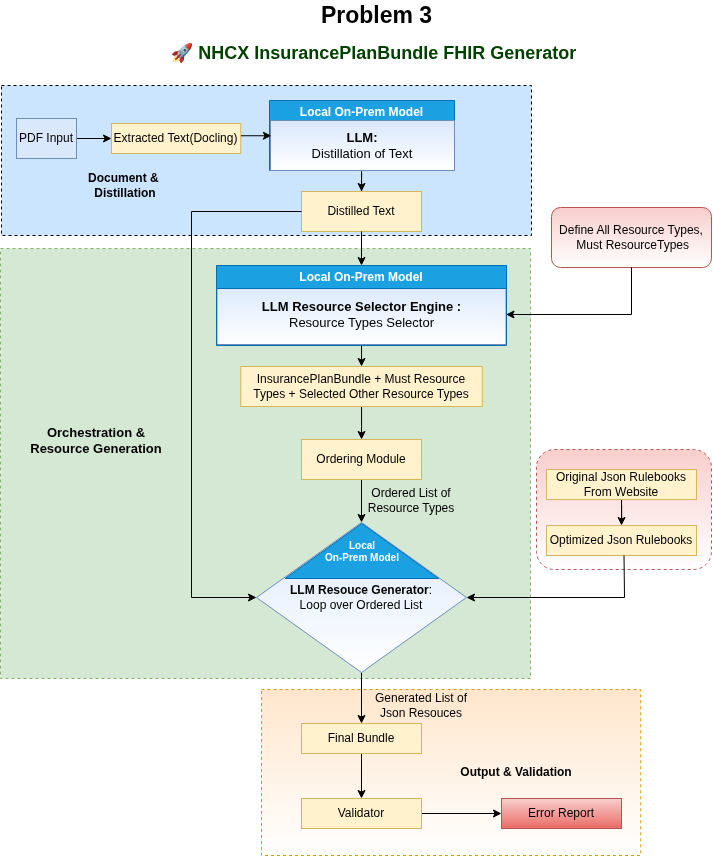

The diagram above was exported from draw.io. Its source (the exported page's mxGraphModel, read from the mxfile embedded in the PNG):
<mxGraphModel dx="1901" dy="1070" grid="1" gridSize="10" guides="1" tooltips="1" connect="1" arrows="1" fold="1" page="1" pageScale="1" pageWidth="850" pageHeight="1100" math="0" shadow="0">
  <root>
    <mxCell id="0" />
    <mxCell id="1" parent="0" />
    <mxCell id="afLSfyvdKyRX-GF0uc3s-12" parent="1" style="rounded=0;whiteSpace=wrap;html=1;dashed=1;fillColor=#ffe6cc;strokeColor=#d79b00;gradientColor=#FFFFFF;" value="" vertex="1">
      <mxGeometry height="166" width="379.25" x="310" y="711" as="geometry" />
    </mxCell>
    <mxCell id="afLSfyvdKyRX-GF0uc3s-11" parent="1" style="rounded=1;whiteSpace=wrap;html=1;arcSize=0;dashed=1;fillColor=#d5e8d4;strokeColor=#82b366;gradientColor=none;" value="" vertex="1">
      <mxGeometry height="430" width="530" x="49" y="270" as="geometry" />
    </mxCell>
    <mxCell id="afLSfyvdKyRX-GF0uc3s-10" parent="1" style="rounded=1;whiteSpace=wrap;html=1;arcSize=0;dashed=1;fillColor=#CCE5FF;" value="" vertex="1">
      <mxGeometry height="150" width="530" x="50" y="107" as="geometry" />
    </mxCell>
    <mxCell id="nzujtDBYpEt0dAxcDN8y-13" parent="1" style="rounded=1;whiteSpace=wrap;html=1;fillColor=#f8cecc;strokeColor=#b85450;gradientColor=#FFFFFF;" value="Define All Resource Types,&lt;div&gt;&amp;nbsp;Must ResourceTypes&lt;/div&gt;" vertex="1">
      <mxGeometry height="60" width="160" x="600" y="229" as="geometry" />
    </mxCell>
    <mxCell id="nzujtDBYpEt0dAxcDN8y-34" edge="1" parent="1" source="nzujtDBYpEt0dAxcDN8y-19" style="edgeStyle=orthogonalEdgeStyle;rounded=0;orthogonalLoop=1;jettySize=auto;html=1;" target="nzujtDBYpEt0dAxcDN8y-33" value="">
      <mxGeometry relative="1" as="geometry" />
    </mxCell>
    <mxCell id="nzujtDBYpEt0dAxcDN8y-26" parent="1" style="rounded=1;whiteSpace=wrap;html=1;dashed=1;fillColor=#f8cecc;strokeColor=#b85450;gradientColor=#FFFFFF;" value="" vertex="1">
      <mxGeometry height="120" width="175" x="585" y="471" as="geometry" />
    </mxCell>
    <mxCell id="nzujtDBYpEt0dAxcDN8y-27" edge="1" parent="1" source="nzujtDBYpEt0dAxcDN8y-28" style="edgeStyle=orthogonalEdgeStyle;rounded=0;orthogonalLoop=1;jettySize=auto;html=1;" target="nzujtDBYpEt0dAxcDN8y-29" value="">
      <mxGeometry relative="1" as="geometry" />
    </mxCell>
    <mxCell id="nzujtDBYpEt0dAxcDN8y-28" parent="1" style="rounded=0;whiteSpace=wrap;html=1;fillColor=#fff2cc;strokeColor=#d6b656;" value="Original Json Rulebooks From Website" vertex="1">
      <mxGeometry height="30" width="150" x="595" y="491" as="geometry" />
    </mxCell>
    <mxCell id="nzujtDBYpEt0dAxcDN8y-29" parent="1" style="rounded=0;whiteSpace=wrap;html=1;fillColor=#fff2cc;strokeColor=#d6b656;" value="Optimized Json Rulebooks" vertex="1">
      <mxGeometry height="30" width="150" x="595" y="547" as="geometry" />
    </mxCell>
    <mxCell id="nzujtDBYpEt0dAxcDN8y-30" edge="1" parent="1" style="endArrow=classic;html=1;rounded=0;exitX=0.5;exitY=1;exitDx=0;exitDy=0;entryX=1;entryY=0.5;entryDx=0;entryDy=0;" target="nzujtDBYpEt0dAxcDN8y-19" value="">
      <mxGeometry height="50" relative="1" width="50" as="geometry">
        <Array as="points">
          <mxPoint x="673" y="619" />
        </Array>
        <mxPoint x="672.5" y="577" as="sourcePoint" />
        <mxPoint x="450" y="287" as="targetPoint" />
      </mxGeometry>
    </mxCell>
    <mxCell id="nzujtDBYpEt0dAxcDN8y-51" edge="1" parent="1" source="nzujtDBYpEt0dAxcDN8y-1" style="edgeStyle=orthogonalEdgeStyle;rounded=0;orthogonalLoop=1;jettySize=auto;html=1;" target="nzujtDBYpEt0dAxcDN8y-46" value="">
      <mxGeometry relative="1" as="geometry" />
    </mxCell>
    <mxCell id="nzujtDBYpEt0dAxcDN8y-1" parent="1" style="rounded=0;whiteSpace=wrap;html=1;fillColor=#dae8fc;strokeColor=#6c8ebf;" value="PDF Input" vertex="1">
      <mxGeometry height="40" width="60" x="65" y="140" as="geometry" />
    </mxCell>
    <mxCell id="nzujtDBYpEt0dAxcDN8y-42" edge="1" parent="1" style="edgeStyle=orthogonalEdgeStyle;rounded=0;orthogonalLoop=1;jettySize=auto;html=1;" target="nzujtDBYpEt0dAxcDN8y-40" value="">
      <mxGeometry relative="1" as="geometry">
        <mxPoint x="410" y="193" as="sourcePoint" />
      </mxGeometry>
    </mxCell>
    <mxCell id="nzujtDBYpEt0dAxcDN8y-40" parent="1" style="rounded=0;whiteSpace=wrap;html=1;fillColor=#fff2cc;strokeColor=#d6b656;" value="Distilled Text" vertex="1">
      <mxGeometry height="40" width="120" x="350" y="213" as="geometry" />
    </mxCell>
    <mxCell id="nzujtDBYpEt0dAxcDN8y-46" parent="1" style="rounded=0;whiteSpace=wrap;html=1;fillColor=#fff2cc;strokeColor=#d6b656;" value="Extracted Text(Docling)" vertex="1">
      <mxGeometry height="30" width="129.25" x="160" y="145" as="geometry" />
    </mxCell>
    <mxCell id="afLSfyvdKyRX-GF0uc3s-1" parent="1" style="swimlane;whiteSpace=wrap;html=1;fillColor=#1ba1e2;fontColor=#ffffff;strokeColor=#006EAF;" value="Local On-Prem Model" vertex="1">
      <mxGeometry height="70" width="185" x="318" y="122" as="geometry" />
    </mxCell>
    <mxCell id="nzujtDBYpEt0dAxcDN8y-2" parent="afLSfyvdKyRX-GF0uc3s-1" style="rounded=0;whiteSpace=wrap;html=1;fillColor=#dae8fc;strokeColor=#6c8ebf;gradientColor=#FFFFFF;" value="&lt;b&gt;&lt;font style=&quot;font-size: 13px;&quot;&gt;LLM:&lt;/font&gt;&lt;/b&gt;&lt;div&gt;&lt;font style=&quot;font-size: 13px;&quot;&gt;Distillation of Text&lt;/font&gt;&lt;/div&gt;" vertex="1">
      <mxGeometry height="50" width="184" x="1" y="20" as="geometry" />
    </mxCell>
    <mxCell id="afLSfyvdKyRX-GF0uc3s-4" edge="1" parent="1" source="nzujtDBYpEt0dAxcDN8y-46" style="endArrow=classic;html=1;rounded=0;exitX=1.002;exitY=0.408;exitDx=0;exitDy=0;exitPerimeter=0;entryX=0.005;entryY=0.305;entryDx=0;entryDy=0;entryPerimeter=0;" target="nzujtDBYpEt0dAxcDN8y-2" value="">
      <mxGeometry height="50" relative="1" width="50" as="geometry">
        <mxPoint x="400" y="314" as="sourcePoint" />
        <mxPoint x="450" y="264" as="targetPoint" />
      </mxGeometry>
    </mxCell>
    <mxCell id="nzujtDBYpEt0dAxcDN8y-25" edge="1" parent="1" source="nzujtDBYpEt0dAxcDN8y-6" style="edgeStyle=orthogonalEdgeStyle;rounded=0;orthogonalLoop=1;jettySize=auto;html=1;" target="nzujtDBYpEt0dAxcDN8y-16" value="">
      <mxGeometry relative="1" as="geometry" />
    </mxCell>
    <mxCell id="nzujtDBYpEt0dAxcDN8y-6" parent="1" style="rounded=0;whiteSpace=wrap;html=1;fillColor=#dae8fc;strokeColor=#6c8ebf;gradientColor=#FFFFFF;" value="&lt;div&gt;&lt;b&gt;&lt;font style=&quot;font-size: 13px;&quot;&gt;LLM Resource Selector Engine :&lt;/font&gt;&lt;/b&gt;&lt;/div&gt;&lt;div&gt;&lt;font style=&quot;font-size: 13px;&quot;&gt;Resource Types Selector&lt;/font&gt;&lt;/div&gt;" vertex="1">
      <mxGeometry height="60" width="289" x="265.5" y="306" as="geometry" />
    </mxCell>
    <mxCell id="nzujtDBYpEt0dAxcDN8y-14" edge="1" parent="1" source="nzujtDBYpEt0dAxcDN8y-13" style="endArrow=classic;html=1;rounded=0;exitX=0.5;exitY=1;exitDx=0;exitDy=0;entryX=1;entryY=0.5;entryDx=0;entryDy=0;" target="nzujtDBYpEt0dAxcDN8y-6" value="">
      <mxGeometry height="50" relative="1" width="50" as="geometry">
        <Array as="points">
          <mxPoint x="680" y="336" />
        </Array>
        <mxPoint x="401" y="522" as="sourcePoint" />
        <mxPoint x="451" y="472" as="targetPoint" />
      </mxGeometry>
    </mxCell>
    <mxCell id="nzujtDBYpEt0dAxcDN8y-18" edge="1" parent="1" source="nzujtDBYpEt0dAxcDN8y-16" style="edgeStyle=orthogonalEdgeStyle;rounded=0;orthogonalLoop=1;jettySize=auto;html=1;" target="nzujtDBYpEt0dAxcDN8y-17" value="">
      <mxGeometry relative="1" as="geometry" />
    </mxCell>
    <mxCell id="nzujtDBYpEt0dAxcDN8y-16" parent="1" style="rounded=0;whiteSpace=wrap;html=1;fillColor=#fff2cc;strokeColor=#d6b656;" value="InsurancePlanBundle + Must Resource Types + Selected Other Resource Types" vertex="1">
      <mxGeometry height="40" width="241.5" x="289.25" y="388" as="geometry" />
    </mxCell>
    <mxCell id="nzujtDBYpEt0dAxcDN8y-20" edge="1" parent="1" source="nzujtDBYpEt0dAxcDN8y-17" style="edgeStyle=orthogonalEdgeStyle;rounded=0;orthogonalLoop=1;jettySize=auto;html=1;" target="nzujtDBYpEt0dAxcDN8y-19" value="">
      <mxGeometry relative="1" as="geometry" />
    </mxCell>
    <mxCell id="nzujtDBYpEt0dAxcDN8y-17" parent="1" style="rounded=0;whiteSpace=wrap;html=1;fillColor=#fff2cc;strokeColor=#d6b656;" value="Ordering Module" vertex="1">
      <mxGeometry height="40" width="120" x="350" y="461" as="geometry" />
    </mxCell>
    <mxCell id="nzujtDBYpEt0dAxcDN8y-19" parent="1" style="rhombus;whiteSpace=wrap;html=1;rounded=0;fillColor=#dae8fc;strokeColor=#6c8ebf;gradientColor=#FFFFFF;" value="&lt;b&gt;LLM Resouce Generator&lt;/b&gt;:&lt;div&gt;Loop over Ordered List&lt;/div&gt;" vertex="1">
      <mxGeometry height="150" width="210" x="305" y="544" as="geometry" />
    </mxCell>
    <mxCell id="nzujtDBYpEt0dAxcDN8y-32" parent="1" style="text;html=1;whiteSpace=wrap;strokeColor=none;fillColor=none;align=center;verticalAlign=middle;rounded=0;" value="Ordered List of Resource Types" vertex="1">
      <mxGeometry height="30" width="100" x="410" y="507" as="geometry" />
    </mxCell>
    <mxCell id="afLSfyvdKyRX-GF0uc3s-5" parent="1" style="swimlane;whiteSpace=wrap;html=1;fillColor=#1ba1e2;fontColor=#ffffff;strokeColor=#006EAF;" value="Local On-Prem Model" vertex="1">
      <mxGeometry height="80" width="290" x="265" y="287" as="geometry" />
    </mxCell>
    <mxCell id="afLSfyvdKyRX-GF0uc3s-9" parent="1" style="triangle;whiteSpace=wrap;html=1;direction=north;fillColor=#1ba1e2;strokeColor=#006EAF;fontColor=#ffffff;fontSize=10;fontStyle=1" value="&lt;font&gt;Local&lt;/font&gt;&lt;div&gt;&lt;font&gt;On-Prem Model&lt;/font&gt;&lt;/div&gt;" vertex="1">
      <mxGeometry height="55" width="153.5" x="333.5" y="545" as="geometry" />
    </mxCell>
    <mxCell id="nzujtDBYpEt0dAxcDN8y-31" edge="1" parent="1" source="nzujtDBYpEt0dAxcDN8y-40" style="endArrow=classic;html=1;rounded=0;exitX=0;exitY=0.5;exitDx=0;exitDy=0;" target="nzujtDBYpEt0dAxcDN8y-19" value="">
      <mxGeometry height="50" relative="1" width="50" as="geometry">
        <Array as="points">
          <mxPoint x="240" y="233" />
          <mxPoint x="240" y="619" />
        </Array>
        <mxPoint x="400" y="409" as="sourcePoint" />
        <mxPoint x="450" y="359" as="targetPoint" />
      </mxGeometry>
    </mxCell>
    <mxCell id="afLSfyvdKyRX-GF0uc3s-7" edge="1" parent="1" source="nzujtDBYpEt0dAxcDN8y-40" style="endArrow=classic;html=1;rounded=0;entryX=0.5;entryY=0;entryDx=0;entryDy=0;exitX=0.5;exitY=1;exitDx=0;exitDy=0;" target="afLSfyvdKyRX-GF0uc3s-5" value="">
      <mxGeometry height="50" relative="1" width="50" as="geometry">
        <mxPoint x="410" y="260" as="sourcePoint" />
        <mxPoint x="410" y="347" as="targetPoint" />
      </mxGeometry>
    </mxCell>
    <mxCell id="nzujtDBYpEt0dAxcDN8y-37" edge="1" parent="1" source="nzujtDBYpEt0dAxcDN8y-33" style="edgeStyle=orthogonalEdgeStyle;rounded=0;orthogonalLoop=1;jettySize=auto;html=1;" target="nzujtDBYpEt0dAxcDN8y-36" value="">
      <mxGeometry relative="1" as="geometry" />
    </mxCell>
    <mxCell id="nzujtDBYpEt0dAxcDN8y-33" parent="1" style="rounded=0;whiteSpace=wrap;html=1;fillColor=#fff2cc;strokeColor=#d6b656;" value="Final Bundle" vertex="1">
      <mxGeometry height="30" width="120" x="350" y="745" as="geometry" />
    </mxCell>
    <mxCell id="nzujtDBYpEt0dAxcDN8y-39" edge="1" parent="1" source="nzujtDBYpEt0dAxcDN8y-36" style="edgeStyle=orthogonalEdgeStyle;rounded=0;orthogonalLoop=1;jettySize=auto;html=1;" target="nzujtDBYpEt0dAxcDN8y-38" value="">
      <mxGeometry relative="1" as="geometry" />
    </mxCell>
    <mxCell id="nzujtDBYpEt0dAxcDN8y-36" parent="1" style="rounded=0;whiteSpace=wrap;html=1;fillColor=#fff2cc;strokeColor=#d6b656;" value="Validator" vertex="1">
      <mxGeometry height="30" width="120" x="350" y="820" as="geometry" />
    </mxCell>
    <mxCell id="nzujtDBYpEt0dAxcDN8y-38" parent="1" style="rounded=0;whiteSpace=wrap;html=1;fillColor=#f8cecc;strokeColor=#b85450;gradientColor=#ea6b66;" value="Error Report" vertex="1">
      <mxGeometry height="30" width="120" x="550" y="820" as="geometry" />
    </mxCell>
    <mxCell id="nzujtDBYpEt0dAxcDN8y-44" parent="1" style="text;html=1;whiteSpace=wrap;strokeColor=none;fillColor=none;align=center;verticalAlign=middle;rounded=0;" value="Generated List of Json Resouces" vertex="1">
      <mxGeometry height="30" width="120" x="410" y="712" as="geometry" />
    </mxCell>
    <mxCell id="afLSfyvdKyRX-GF0uc3s-13" parent="1" style="text;html=1;whiteSpace=wrap;strokeColor=none;fillColor=none;align=center;verticalAlign=middle;rounded=0;fontStyle=1" value="Document &amp;amp;&amp;nbsp;&lt;div&gt;Distillation&lt;/div&gt;" vertex="1">
      <mxGeometry height="30" width="230" x="59.25" y="192" as="geometry" />
    </mxCell>
    <mxCell id="afLSfyvdKyRX-GF0uc3s-14" parent="1" style="text;html=1;whiteSpace=wrap;strokeColor=none;fillColor=none;align=center;verticalAlign=middle;rounded=0;fontStyle=1;fontSize=13;" value="Orchestration &amp;amp;&lt;div&gt;Resource Generation&lt;br&gt;&lt;/div&gt;" vertex="1">
      <mxGeometry height="79" width="160" x="65" y="422" as="geometry" />
    </mxCell>
    <mxCell id="afLSfyvdKyRX-GF0uc3s-15" parent="1" style="text;html=1;whiteSpace=wrap;strokeColor=none;fillColor=none;align=center;verticalAlign=middle;rounded=0;fontStyle=1" value="Output &amp;amp; Validation" vertex="1">
      <mxGeometry height="30" width="230" x="450" y="779" as="geometry" />
    </mxCell>
    <mxCell id="afLSfyvdKyRX-GF0uc3s-16" parent="1" style="text;html=1;whiteSpace=wrap;strokeColor=none;fillColor=none;align=center;verticalAlign=middle;rounded=0;" value="&lt;font style=&quot;color: rgb(0, 64, 0);&quot;&gt;&lt;span style=&quot;font-size: 18px;&quot;&gt;&lt;b&gt;🚀&amp;nbsp;&lt;/b&gt;&lt;/span&gt;&lt;b style=&quot;font-size: 18px;&quot;&gt;NHCX InsurancePlanBundle FHIR Generator&amp;nbsp;&lt;/b&gt;&lt;/font&gt;" vertex="1">
      <mxGeometry height="30" width="420" x="215" y="60" as="geometry" />
    </mxCell>
    <mxCell id="afLSfyvdKyRX-GF0uc3s-17" parent="1" style="text;html=1;whiteSpace=wrap;strokeColor=none;fillColor=none;align=center;verticalAlign=middle;rounded=0;fontSize=23;fontStyle=1" value="Problem 3" vertex="1">
      <mxGeometry height="30" width="135" x="358" y="22" as="geometry" />
    </mxCell>
  </root>
</mxGraphModel>